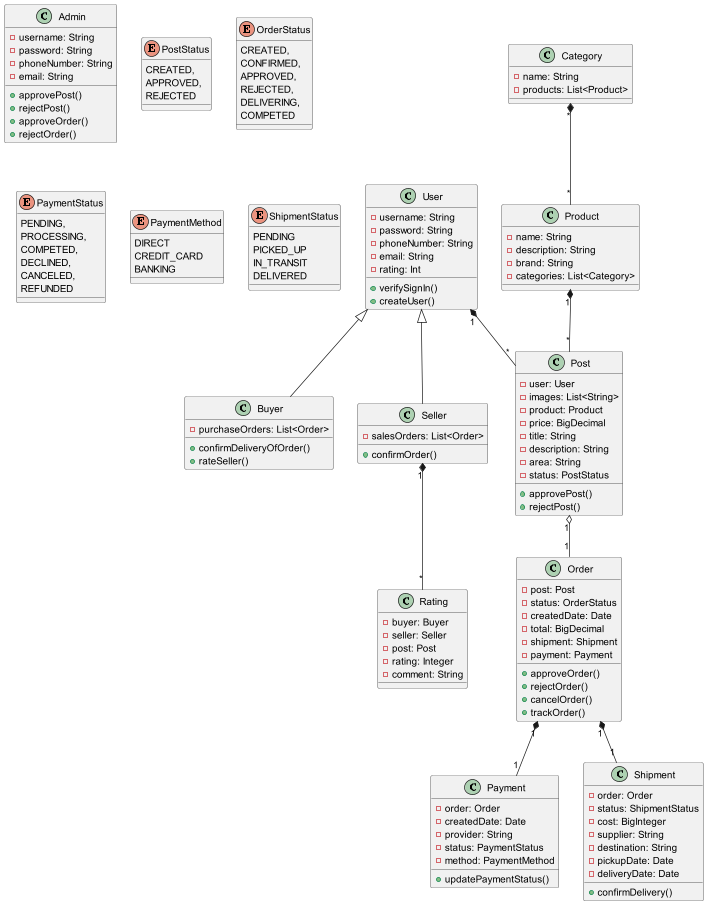

The diagram above was rendered by PlantUML. Its source (embedded in the PNG):
@startuml
class User {
    -username: String
    -password: String
    -phoneNumber: String
    -email: String
    -rating: Int
    +verifySignIn()
    +createUser()
}

class Buyer {
    -purchaseOrders: List<Order>
    +confirmDeliveryOfOrder()
    +rateSeller()
}

class Seller {
    -salesOrders: List<Order>
    +confirmOrder()
}

class Admin {
    -username: String
    -password: String
    -phoneNumber: String
    -email: String
    +approvePost()
    +rejectPost()
    +approveOrder()
    +rejectOrder()
}

class Post {
    -user: User
    -images: List<String>
    -product: Product
    -price: BigDecimal
    -title: String
    -description: String
    -area: String
    -status: PostStatus
    +approvePost()
    +rejectPost()
}

enum PostStatus {
    CREATED,
    APPROVED,
    REJECTED
}

class Order {
    -post: Post
    -status: OrderStatus
    -createdDate: Date
    -total: BigDecimal
    -shipment: Shipment
    -payment: Payment
    +approveOrder()
    +rejectOrder()
    +cancelOrder()
    +trackOrder()
}

enum OrderStatus {
    CREATED,
    CONFIRMED,
    APPROVED,
    REJECTED,
    DELIVERING,
    COMPETED
}

class Payment {
    -order: Order
    -createdDate: Date
    -provider: String
    -status: PaymentStatus
    -method: PaymentMethod
    +updatePaymentStatus()
}

enum PaymentStatus {
    PENDING,
    PROCESSING,
    COMPETED,
    DECLINED,
    CANCELED,
    REFUNDED
}

enum PaymentMethod {
    DIRECT
    CREDIT_CARD
    BANKING
}

class Shipment {
    -order: Order
    -status: ShipmentStatus
    -cost: BigInteger
    -supplier: String
    -destination: String
    -pickupDate: Date
    -deliveryDate: Date
    +confirmDelivery()
}

enum ShipmentStatus {
    PENDING
    PICKED_UP
    IN_TRANSIT
    DELIVERED
}

class Category {
-name: String
-products: List<Product>
}

class Product {
-name: String
-description: String
-brand: String
-categories: List<Category>
}

class Rating {
-buyer: Buyer
-seller: Seller
-post: Post
-rating: Integer
-comment: String
}

User "1" *-- "*" Post
Product "1" *-- "*" Post
Seller "1" *-- "*" Rating
Category "*" *-- "*" Product
Post "1" o-- "1" Order
Order "1" *-- "1" Payment
Order "1" *-- "1" Shipment
User <|-- Buyer
User <|-- Seller

@enduml